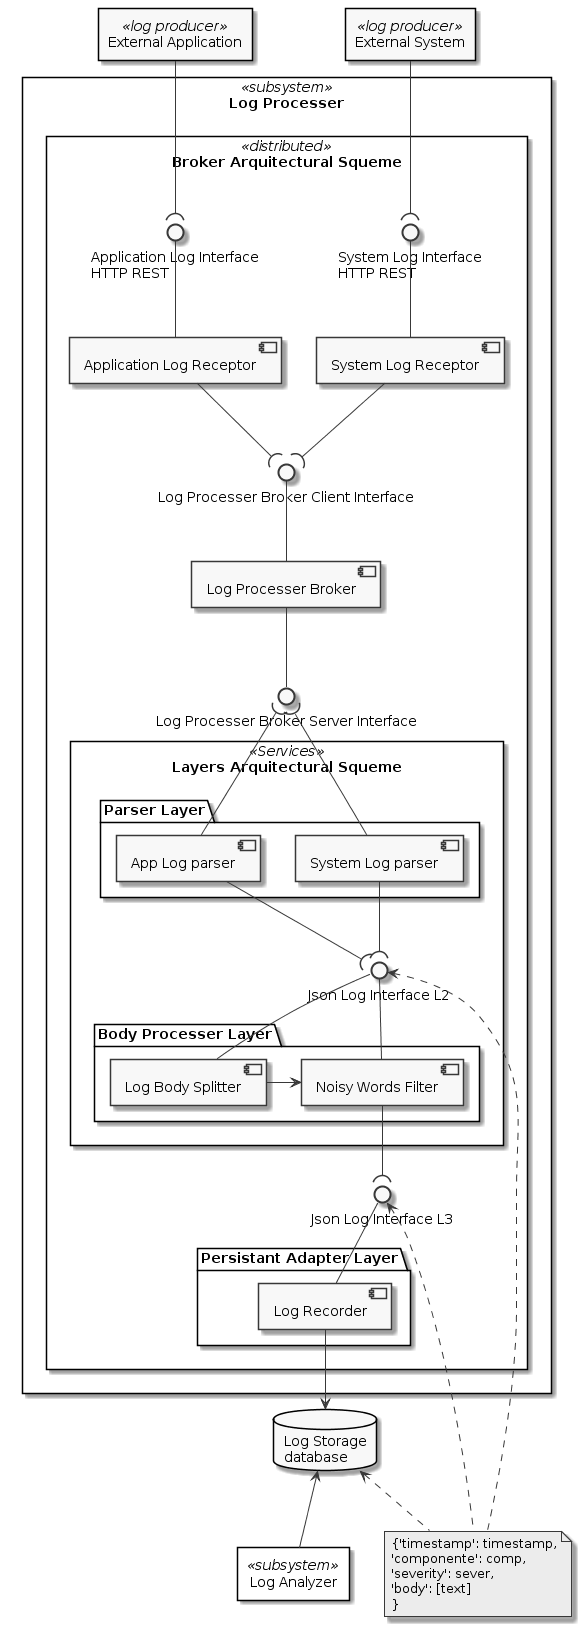

The diagram above was rendered by PlantUML. Its source (embedded in the PNG):
@startuml
skinparam monochrome true
skinparam componentStyle uml2

rectangle "External Application" <<log producer>> as EXA
rectangle "External System" <<log producer>> as EXS


rectangle "Log Processer" <<subsystem>>{

  rectangle "Broker Arquitectural Squeme" <<distributed>> {

    component "System Log Receptor" as SLR
    interface "System Log Interface\nHTTP REST" as SLI
    SLR -up- SLI
    EXS --( SLI

    component "Application Log Receptor" as ALR
    interface "Application Log Interface\nHTTP REST" as ALI
    ALR -up- ALI
    EXA -do-( ALI

    component "Log Processer Broker" as LPB
    interface "Log Processer Broker Client Interface" as BCI
    interface "Log Processer Broker Server Interface" as BSI
    LPB -up- BCI
    LPB -do- BSI

    ALR --( BCI
    SLR --( BCI

    rectangle "Layers Arquitectural Squeme" <<Services>> {
      
      folder "Parser Layer" {
        component "System Log parser" as SLP
        SLP -up-( BSI
        component "App Log parser" as ALP
        ALP -up-( BSI
     
        
     }

     folder "Body Processer Layer" {
       component "Log Body Splitter" as LBS
       component "Noisy Words Filter" as NWF
     }

     interface "Json Log Interface L2" as JLIL2
     LBS -up- JLIL2
     NWF -up- JLIL2
     SLP --( JLIL2
     ALP --( JLIL2
     LBS -ri-> NWF
     
    }
   
    folder "Persistant Adapter Layer" {
      component "Log Recorder" as LRC
    }
    
    interface "Json Log Interface L3" as JLIL3
    LRC -up- JLIL3
    NWF -do-( JLIL3
 }
}

note "{'timestamp': timestamp,\n'componente': comp,\n'severity': sever,\n'body': [text]\n}" as N1
N1 .up.> JLIL2
N1 .up.> JLIL3

database "Log Storage\ndatabase" as LST
LRC --> LST
N1 .up.> LST

rectangle "Log Analyzer" <<subsystem>> as LANA{
}
LANA -up-> LST
@enduml